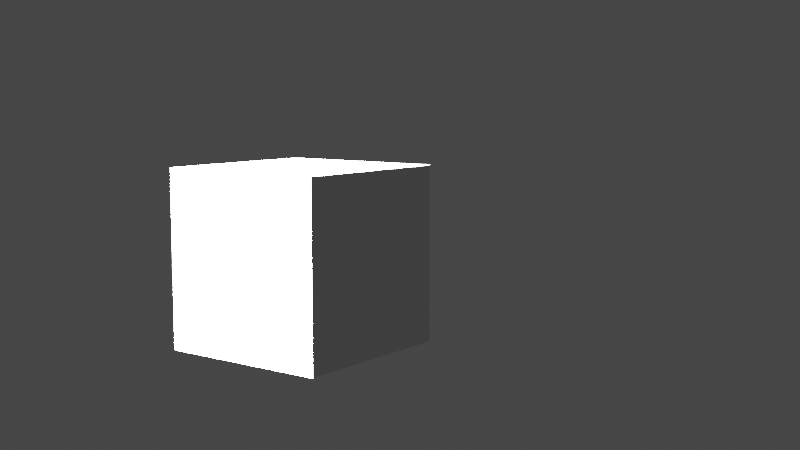 # Source: volume_testing.blend  (saved by Blender 2.81.12; exported with 4.5.12 LTS)
import bpy
from mathutils import Matrix  # noqa: F401  (used for matrix-valued properties, if any)

bpy.ops.wm.read_factory_settings(use_empty=True)
scene = bpy.context.scene
scene.name = 'Scene'

# ---- collections
col_collection = bpy.data.collections.new('Collection'); scene.collection.children.link(col_collection)

# ---- materials (node trees are filled in below, after node groups)
mat_material = bpy.data.materials.new('Material')
mat_material.alpha_threshold = 0.0
mat_material.line_color = (0.0, 0.0, 0.0, 1.0)

# ---- material node trees
mat_material.use_nodes = True; mat_material.node_tree.nodes.clear()
_N = mat_material.node_tree.nodes; _L = mat_material.node_tree.links
n0 = _N.new('ShaderNodeOutputMaterial'); n0.name = 'Material Output'; n0.location = (300, 300)
n1 = _N.new('ShaderNodeBsdfPrincipled'); n1.name = 'Principled BSDF'; n1.location = (10, 300)
n1.distribution = 'GGX'
n1.subsurface_method = 'BURLEY'
n1.inputs[2].default_value = 0.4
n1.inputs[3].default_value = 1.45
n1.inputs[27].default_value = (0.0, 0.0, 0.0, 1.0)
n1.inputs[28].default_value = 1.0
_L.new(n1.outputs[0], n0.inputs[0])
n0.is_active_output = True

# ---- world
world_world = bpy.data.worlds.new('World'); scene.world = world_world
world_world.use_nodes = True; world_world.node_tree.nodes.clear()
_N = world_world.node_tree.nodes; _L = world_world.node_tree.links
n0 = _N.new('ShaderNodeOutputWorld'); n0.name = 'World Output'; n0.location = (300, 300)
n1 = _N.new('ShaderNodeBackground'); n1.name = 'Background'; n1.location = (10, 300)
n1.inputs[0].default_value = (0.05088, 0.05088, 0.05088, 1.0)
_L.new(n1.outputs[0], n0.inputs[0])
n0.is_active_output = True
world_world.color = (0.05088, 0.05088, 0.05088)
world_world.use_sun_shadow = False
world_world.sun_shadow_jitter_overblur = 0.0

# ---- cameras
cam_camera = bpy.data.cameras.new('Camera')
cam_camera.clip_end = 100.0
cam_camera.ortho_scale = 7.314
cam_camera_001 = bpy.data.cameras.new('Camera.001')

# ---- lights
light_light = bpy.data.lights.new('Light', 'SUN')
light_light.transmission_factor = 0.0
light_light.angle = 0.1993
light_light.energy = 1000.0
light_light.shadow_soft_size = 0.1
light_light.shadow_cascade_max_distance = 1000.0

# ---- meshes
me_cube = bpy.data.meshes.new('Cube')
me_cube.from_pydata([(-1.0, -1.0, -1.0), (1.0, -1.0, -1.0), (1.0, 1.0, -1.0), (-1.0, 1.0, -1.0), (-1.0, -1.0, 1.0), (1.0, -1.0, 1.0), (1.0, 1.0, 1.0), (-1.0, 1.0, 1.0)], [], [(0, 1, 5, 4), (1, 2, 6, 5), (5, 6, 7, 4), (2, 6, 7, 3), (3, 7, 4, 0), (0, 1, 2, 3)])
me_cube.materials.append(mat_material)
me_cube.use_remesh_preserve_volume = False
me_cube.use_remesh_preserve_attributes = False
me_cube.use_mirror_vertex_groups = False
me_cube.update()

# ---- objects
ob_cube = bpy.data.objects.new('Cube', me_cube)
ob_light = bpy.data.objects.new('Light', light_light)
ob_camera = bpy.data.objects.new('Camera', cam_camera)
ob_camera_001 = bpy.data.objects.new('Camera.001', cam_camera_001)

# ---- transforms, parenting, visibility, modifiers, constraints
ob_cube.location = (0.0, 0.0, 0.0)
ob_cube.lock_rotations_4d = False
ob_cube.empty_display_type = 'ARROWS'
ob_cube.lineart.crease_threshold = 0.0
ob_light.location = (4.434, -8.619, 14.93)
ob_light.rotation_euler = (-0.6082, -0.7495, 1.849)
ob_light.lock_rotations_4d = False
ob_light.empty_display_type = 'ARROWS'
ob_light.color = (0.0, 0.0, 0.0, 0.0)
ob_light.lineart.crease_threshold = 0.0
ob_camera.location = (34.34, -21.33, 18.25)
ob_camera.rotation_euler = (1.238, -4.717e-06, 0.8455)
ob_camera.lock_rotations_4d = False
ob_camera.empty_display_type = 'ARROWS'
ob_camera.color = (0.0, 0.0, 0.0, 0.0)
ob_camera.display_type = 'WIRE'
ob_camera.lineart.crease_threshold = 0.0
ob_camera_001.location = (8.1, -9.079, 1.874)
ob_camera_001.rotation_euler = (1.446, -1.437e-05, 0.6406)
ob_camera_001.scale = (1.0, 1.0, 1.0)
ob_camera_001.lineart.crease_threshold = 0.0

# ---- collection membership
col_collection.objects.link(ob_cube)
col_collection.objects.link(ob_light)
col_collection.objects.link(ob_camera)
col_collection.objects.link(ob_camera_001)

# ---- scene / render settings (as saved in the file)
scene.camera = ob_camera_001
scene.frame_start = 1; scene.frame_end = 250; scene.frame_set(1)
scene.render.engine = 'BLENDER_EEVEE_NEXT'
scene.cycles.use_denoising = False
scene.cycles.samples = 128
scene.cycles.sampling_pattern = 'TABULATED_SOBOL'
scene.cycles.use_adaptive_sampling = False
scene.cycles.use_light_tree = False
scene.view_settings.view_transform = 'Filmic'
bpy.context.view_layer.update()
